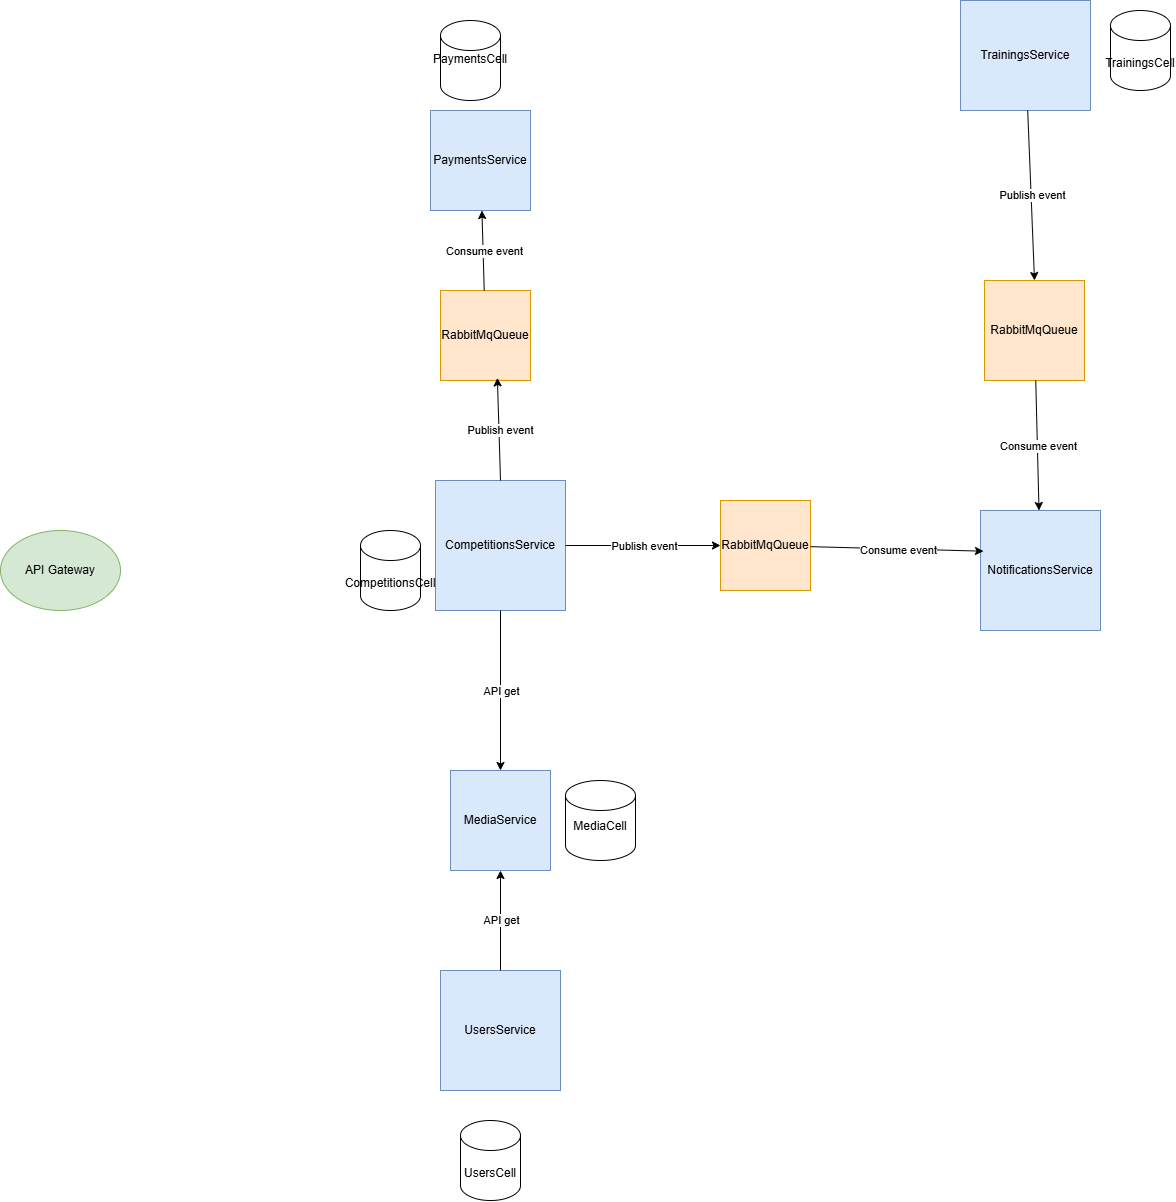

The diagram above was exported from draw.io. Its source (the exported page's mxGraphModel, read from the mxfile embedded in the PNG):
<mxGraphModel dx="3160" dy="2329" grid="1" gridSize="10" guides="1" tooltips="1" connect="1" arrows="1" fold="1" page="1" pageScale="1" pageWidth="827" pageHeight="1169" math="0" shadow="0">
  <root>
    <mxCell id="0" />
    <mxCell id="1" parent="0" />
    <mxCell id="4hZsw9sIfmTog-wG2VWx-1" value="UsersService" style="whiteSpace=wrap;html=1;aspect=fixed;fillColor=#dae8fc;strokeColor=#6c8ebf;" parent="1" vertex="1">
      <mxGeometry x="-180" y="660" width="120" height="120" as="geometry" />
    </mxCell>
    <mxCell id="4hZsw9sIfmTog-wG2VWx-2" value="TrainingsService" style="rounded=0;whiteSpace=wrap;html=1;fillColor=#dae8fc;strokeColor=#6c8ebf;" parent="1" vertex="1">
      <mxGeometry x="340" y="-310" width="130" height="110" as="geometry" />
    </mxCell>
    <mxCell id="4hZsw9sIfmTog-wG2VWx-3" value="CompetitionsService" style="whiteSpace=wrap;html=1;aspect=fixed;fillColor=#dae8fc;strokeColor=#6c8ebf;" parent="1" vertex="1">
      <mxGeometry x="-185" y="170" width="130" height="130" as="geometry" />
    </mxCell>
    <mxCell id="4hZsw9sIfmTog-wG2VWx-4" value="CompetitionsCell" style="shape=cylinder3;whiteSpace=wrap;html=1;boundedLbl=1;backgroundOutline=1;size=15;" parent="1" vertex="1">
      <mxGeometry x="-260" y="220" width="60" height="80" as="geometry" />
    </mxCell>
    <mxCell id="4hZsw9sIfmTog-wG2VWx-5" value="PaymentsService" style="whiteSpace=wrap;html=1;aspect=fixed;fillColor=#dae8fc;strokeColor=#6c8ebf;" parent="1" vertex="1">
      <mxGeometry x="-190" y="-200" width="100" height="100" as="geometry" />
    </mxCell>
    <mxCell id="4hZsw9sIfmTog-wG2VWx-6" value="MediaService" style="whiteSpace=wrap;html=1;aspect=fixed;fillColor=#dae8fc;strokeColor=#6c8ebf;" parent="1" vertex="1">
      <mxGeometry x="-170" y="460" width="100" height="100" as="geometry" />
    </mxCell>
    <mxCell id="4hZsw9sIfmTog-wG2VWx-7" value="UsersCell" style="shape=cylinder3;whiteSpace=wrap;html=1;boundedLbl=1;backgroundOutline=1;size=15;" parent="1" vertex="1">
      <mxGeometry x="-160" y="810" width="60" height="80" as="geometry" />
    </mxCell>
    <mxCell id="4hZsw9sIfmTog-wG2VWx-8" value="TrainingsCell" style="shape=cylinder3;whiteSpace=wrap;html=1;boundedLbl=1;backgroundOutline=1;size=15;" parent="1" vertex="1">
      <mxGeometry x="490" y="-300" width="60" height="80" as="geometry" />
    </mxCell>
    <mxCell id="4hZsw9sIfmTog-wG2VWx-9" value="PaymentsCell&lt;div&gt;&lt;br&gt;&lt;/div&gt;&lt;div&gt;&lt;br&gt;&lt;/div&gt;" style="shape=cylinder3;whiteSpace=wrap;html=1;boundedLbl=1;backgroundOutline=1;size=15;" parent="1" vertex="1">
      <mxGeometry x="-180" y="-290" width="60" height="80" as="geometry" />
    </mxCell>
    <mxCell id="4hZsw9sIfmTog-wG2VWx-10" value="NotificationsService" style="whiteSpace=wrap;html=1;aspect=fixed;fillColor=#dae8fc;strokeColor=#6c8ebf;" parent="1" vertex="1">
      <mxGeometry x="360" y="200" width="120" height="120" as="geometry" />
    </mxCell>
    <mxCell id="4hZsw9sIfmTog-wG2VWx-12" value="MediaCell&lt;div&gt;&lt;br&gt;&lt;/div&gt;" style="shape=cylinder3;whiteSpace=wrap;html=1;boundedLbl=1;backgroundOutline=1;size=15;" parent="1" vertex="1">
      <mxGeometry x="-55" y="470" width="70" height="80" as="geometry" />
    </mxCell>
    <mxCell id="4hZsw9sIfmTog-wG2VWx-13" value="API Gateway" style="ellipse;whiteSpace=wrap;html=1;fillColor=#d5e8d4;strokeColor=#82b366;" parent="1" vertex="1">
      <mxGeometry x="-620" y="220" width="120" height="80" as="geometry" />
    </mxCell>
    <mxCell id="XBZ-wuPjCvW4bJQK52kV-2" value="RabbitMqQueue" style="whiteSpace=wrap;html=1;aspect=fixed;fillColor=#ffe6cc;strokeColor=#d79b00;" vertex="1" parent="1">
      <mxGeometry x="100" y="190" width="90" height="90" as="geometry" />
    </mxCell>
    <mxCell id="XBZ-wuPjCvW4bJQK52kV-3" value="" style="endArrow=classic;html=1;rounded=0;" edge="1" parent="1" source="4hZsw9sIfmTog-wG2VWx-3" target="XBZ-wuPjCvW4bJQK52kV-2">
      <mxGeometry relative="1" as="geometry">
        <mxPoint x="290" y="170" as="sourcePoint" />
        <mxPoint x="450" y="170" as="targetPoint" />
      </mxGeometry>
    </mxCell>
    <mxCell id="XBZ-wuPjCvW4bJQK52kV-4" value="Publish event" style="edgeLabel;resizable=0;html=1;;align=center;verticalAlign=middle;" connectable="0" vertex="1" parent="XBZ-wuPjCvW4bJQK52kV-3">
      <mxGeometry relative="1" as="geometry" />
    </mxCell>
    <mxCell id="XBZ-wuPjCvW4bJQK52kV-10" value="" style="endArrow=classic;html=1;rounded=0;entryX=0.025;entryY=0.339;entryDx=0;entryDy=0;entryPerimeter=0;" edge="1" parent="1" source="XBZ-wuPjCvW4bJQK52kV-2" target="4hZsw9sIfmTog-wG2VWx-10">
      <mxGeometry relative="1" as="geometry">
        <mxPoint x="200" y="170" as="sourcePoint" />
        <mxPoint x="300" y="170" as="targetPoint" />
      </mxGeometry>
    </mxCell>
    <mxCell id="XBZ-wuPjCvW4bJQK52kV-11" value="Consume event" style="edgeLabel;resizable=0;html=1;;align=center;verticalAlign=middle;" connectable="0" vertex="1" parent="XBZ-wuPjCvW4bJQK52kV-10">
      <mxGeometry relative="1" as="geometry" />
    </mxCell>
    <mxCell id="XBZ-wuPjCvW4bJQK52kV-14" value="RabbitMqQueue" style="whiteSpace=wrap;html=1;aspect=fixed;fillColor=#ffe6cc;strokeColor=#d79b00;" vertex="1" parent="1">
      <mxGeometry x="364" y="-30" width="100" height="100" as="geometry" />
    </mxCell>
    <mxCell id="XBZ-wuPjCvW4bJQK52kV-15" value="" style="endArrow=classic;html=1;rounded=0;entryX=0.5;entryY=0;entryDx=0;entryDy=0;" edge="1" parent="1" source="4hZsw9sIfmTog-wG2VWx-2" target="XBZ-wuPjCvW4bJQK52kV-14">
      <mxGeometry relative="1" as="geometry">
        <mxPoint x="100" y="100" as="sourcePoint" />
        <mxPoint x="200" y="100" as="targetPoint" />
      </mxGeometry>
    </mxCell>
    <mxCell id="XBZ-wuPjCvW4bJQK52kV-16" value="Publish event" style="edgeLabel;resizable=0;html=1;;align=center;verticalAlign=middle;" connectable="0" vertex="1" parent="XBZ-wuPjCvW4bJQK52kV-15">
      <mxGeometry relative="1" as="geometry" />
    </mxCell>
    <mxCell id="XBZ-wuPjCvW4bJQK52kV-17" value="" style="endArrow=classic;html=1;rounded=0;" edge="1" parent="1" source="XBZ-wuPjCvW4bJQK52kV-14" target="4hZsw9sIfmTog-wG2VWx-10">
      <mxGeometry relative="1" as="geometry">
        <mxPoint x="300" y="130" as="sourcePoint" />
        <mxPoint x="400" y="130" as="targetPoint" />
      </mxGeometry>
    </mxCell>
    <mxCell id="XBZ-wuPjCvW4bJQK52kV-18" value="Consume event" style="edgeLabel;resizable=0;html=1;;align=center;verticalAlign=middle;" connectable="0" vertex="1" parent="XBZ-wuPjCvW4bJQK52kV-17">
      <mxGeometry relative="1" as="geometry" />
    </mxCell>
    <mxCell id="XBZ-wuPjCvW4bJQK52kV-19" value="" style="endArrow=classic;html=1;rounded=0;exitX=0.5;exitY=1;exitDx=0;exitDy=0;entryX=0.5;entryY=0;entryDx=0;entryDy=0;" edge="1" parent="1" source="4hZsw9sIfmTog-wG2VWx-3" target="4hZsw9sIfmTog-wG2VWx-6">
      <mxGeometry relative="1" as="geometry">
        <mxPoint x="-60" y="420" as="sourcePoint" />
        <mxPoint x="40" y="420" as="targetPoint" />
      </mxGeometry>
    </mxCell>
    <mxCell id="XBZ-wuPjCvW4bJQK52kV-20" value="API get" style="edgeLabel;resizable=0;html=1;;align=center;verticalAlign=middle;" connectable="0" vertex="1" parent="XBZ-wuPjCvW4bJQK52kV-19">
      <mxGeometry relative="1" as="geometry" />
    </mxCell>
    <mxCell id="XBZ-wuPjCvW4bJQK52kV-21" value="" style="endArrow=classic;html=1;rounded=0;" edge="1" parent="1" source="4hZsw9sIfmTog-wG2VWx-1" target="4hZsw9sIfmTog-wG2VWx-6">
      <mxGeometry relative="1" as="geometry">
        <mxPoint x="-110" y="650" as="sourcePoint" />
        <mxPoint x="-210" y="440" as="targetPoint" />
      </mxGeometry>
    </mxCell>
    <mxCell id="XBZ-wuPjCvW4bJQK52kV-22" value="API get" style="edgeLabel;resizable=0;html=1;;align=center;verticalAlign=middle;" connectable="0" vertex="1" parent="XBZ-wuPjCvW4bJQK52kV-21">
      <mxGeometry relative="1" as="geometry" />
    </mxCell>
    <mxCell id="XBZ-wuPjCvW4bJQK52kV-23" value="RabbitMqQueue" style="whiteSpace=wrap;html=1;aspect=fixed;fillColor=#ffe6cc;strokeColor=#d79b00;" vertex="1" parent="1">
      <mxGeometry x="-180" y="-20" width="90" height="90" as="geometry" />
    </mxCell>
    <mxCell id="XBZ-wuPjCvW4bJQK52kV-24" value="" style="endArrow=classic;html=1;rounded=0;exitX=0.5;exitY=0;exitDx=0;exitDy=0;entryX=0.632;entryY=0.971;entryDx=0;entryDy=0;entryPerimeter=0;" edge="1" parent="1" source="4hZsw9sIfmTog-wG2VWx-3" target="XBZ-wuPjCvW4bJQK52kV-23">
      <mxGeometry relative="1" as="geometry">
        <mxPoint x="-200" y="-30" as="sourcePoint" />
        <mxPoint x="-100" y="-30" as="targetPoint" />
      </mxGeometry>
    </mxCell>
    <mxCell id="XBZ-wuPjCvW4bJQK52kV-25" value="Publish event" style="edgeLabel;resizable=0;html=1;;align=center;verticalAlign=middle;" connectable="0" vertex="1" parent="XBZ-wuPjCvW4bJQK52kV-24">
      <mxGeometry relative="1" as="geometry" />
    </mxCell>
    <mxCell id="XBZ-wuPjCvW4bJQK52kV-26" value="" style="endArrow=classic;html=1;rounded=0;" edge="1" parent="1" source="XBZ-wuPjCvW4bJQK52kV-23" target="4hZsw9sIfmTog-wG2VWx-5">
      <mxGeometry relative="1" as="geometry">
        <mxPoint x="-200" y="-30" as="sourcePoint" />
        <mxPoint x="-100" y="-30" as="targetPoint" />
      </mxGeometry>
    </mxCell>
    <mxCell id="XBZ-wuPjCvW4bJQK52kV-27" value="Consume event" style="edgeLabel;resizable=0;html=1;;align=center;verticalAlign=middle;" connectable="0" vertex="1" parent="XBZ-wuPjCvW4bJQK52kV-26">
      <mxGeometry relative="1" as="geometry" />
    </mxCell>
  </root>
</mxGraphModel>